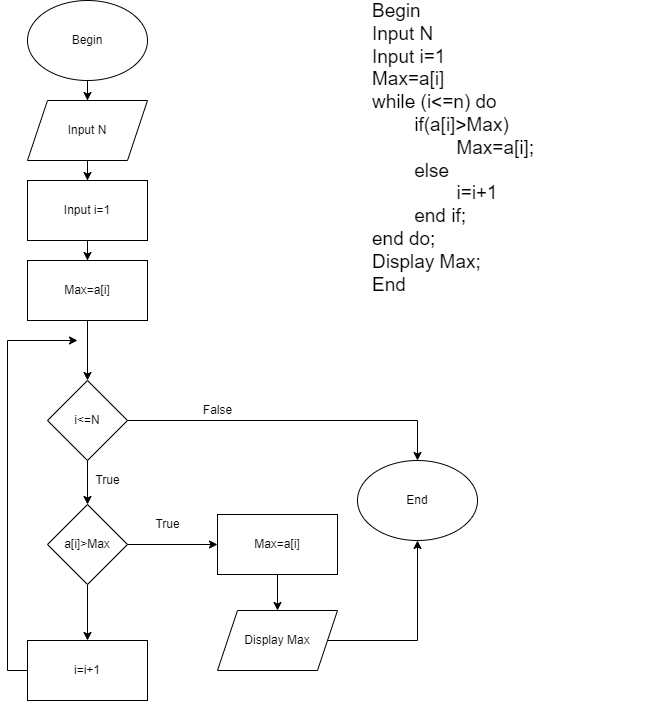

The diagram above was exported from draw.io. Its source (the exported page's mxGraphModel, read from the mxfile embedded in the PNG):
<mxGraphModel dx="1038" dy="513" grid="1" gridSize="10" guides="1" tooltips="1" connect="1" arrows="1" fold="1" page="1" pageScale="1" pageWidth="827" pageHeight="1169" math="0" shadow="0">
  <root>
    <mxCell id="0" />
    <mxCell id="1" parent="0" />
    <mxCell id="xZTNIzph5VOCt0AWJEnC-1" value="End" style="ellipse;whiteSpace=wrap;html=1;" parent="1" vertex="1">
      <mxGeometry x="400" y="460" width="120" height="80" as="geometry" />
    </mxCell>
    <mxCell id="xZTNIzph5VOCt0AWJEnC-31" style="edgeStyle=orthogonalEdgeStyle;rounded=0;orthogonalLoop=1;jettySize=auto;html=1;" parent="1" source="xZTNIzph5VOCt0AWJEnC-2" target="xZTNIzph5VOCt0AWJEnC-3" edge="1">
      <mxGeometry relative="1" as="geometry" />
    </mxCell>
    <mxCell id="xZTNIzph5VOCt0AWJEnC-2" value="Begin" style="ellipse;whiteSpace=wrap;html=1;" parent="1" vertex="1">
      <mxGeometry x="70" width="120" height="80" as="geometry" />
    </mxCell>
    <mxCell id="xZTNIzph5VOCt0AWJEnC-5" value="" style="edgeStyle=orthogonalEdgeStyle;rounded=0;orthogonalLoop=1;jettySize=auto;html=1;" parent="1" source="xZTNIzph5VOCt0AWJEnC-3" edge="1">
      <mxGeometry relative="1" as="geometry">
        <mxPoint x="130" y="180" as="targetPoint" />
      </mxGeometry>
    </mxCell>
    <mxCell id="xZTNIzph5VOCt0AWJEnC-3" value="Input N" style="shape=parallelogram;perimeter=parallelogramPerimeter;whiteSpace=wrap;html=1;fixedSize=1;" parent="1" vertex="1">
      <mxGeometry x="70" y="100" width="120" height="60" as="geometry" />
    </mxCell>
    <mxCell id="xZTNIzph5VOCt0AWJEnC-67" style="edgeStyle=orthogonalEdgeStyle;rounded=0;orthogonalLoop=1;jettySize=auto;html=1;" parent="1" target="xZTNIzph5VOCt0AWJEnC-66" edge="1">
      <mxGeometry relative="1" as="geometry">
        <mxPoint x="130" y="240" as="sourcePoint" />
      </mxGeometry>
    </mxCell>
    <mxCell id="xZTNIzph5VOCt0AWJEnC-55" style="edgeStyle=orthogonalEdgeStyle;rounded=0;orthogonalLoop=1;jettySize=auto;html=1;" parent="1" source="xZTNIzph5VOCt0AWJEnC-7" target="xZTNIzph5VOCt0AWJEnC-40" edge="1">
      <mxGeometry relative="1" as="geometry" />
    </mxCell>
    <mxCell id="xZTNIzph5VOCt0AWJEnC-61" style="edgeStyle=orthogonalEdgeStyle;rounded=0;orthogonalLoop=1;jettySize=auto;html=1;" parent="1" source="xZTNIzph5VOCt0AWJEnC-7" target="xZTNIzph5VOCt0AWJEnC-1" edge="1">
      <mxGeometry relative="1" as="geometry">
        <Array as="points">
          <mxPoint x="460" y="420" />
        </Array>
      </mxGeometry>
    </mxCell>
    <mxCell id="xZTNIzph5VOCt0AWJEnC-7" value="i&amp;lt;=N" style="rhombus;whiteSpace=wrap;html=1;" parent="1" vertex="1">
      <mxGeometry x="90" y="380" width="80" height="80" as="geometry" />
    </mxCell>
    <mxCell id="xZTNIzph5VOCt0AWJEnC-42" value="" style="edgeStyle=orthogonalEdgeStyle;rounded=0;orthogonalLoop=1;jettySize=auto;html=1;" parent="1" source="xZTNIzph5VOCt0AWJEnC-40" target="xZTNIzph5VOCt0AWJEnC-41" edge="1">
      <mxGeometry relative="1" as="geometry" />
    </mxCell>
    <mxCell id="xZTNIzph5VOCt0AWJEnC-50" value="" style="edgeStyle=orthogonalEdgeStyle;rounded=0;orthogonalLoop=1;jettySize=auto;html=1;" parent="1" source="xZTNIzph5VOCt0AWJEnC-40" target="xZTNIzph5VOCt0AWJEnC-49" edge="1">
      <mxGeometry relative="1" as="geometry" />
    </mxCell>
    <mxCell id="xZTNIzph5VOCt0AWJEnC-40" value="a[i]&amp;gt;Max" style="rhombus;whiteSpace=wrap;html=1;" parent="1" vertex="1">
      <mxGeometry x="90" y="504" width="80" height="80" as="geometry" />
    </mxCell>
    <mxCell id="xZTNIzph5VOCt0AWJEnC-59" value="" style="edgeStyle=orthogonalEdgeStyle;rounded=0;orthogonalLoop=1;jettySize=auto;html=1;" parent="1" source="xZTNIzph5VOCt0AWJEnC-41" target="xZTNIzph5VOCt0AWJEnC-58" edge="1">
      <mxGeometry relative="1" as="geometry" />
    </mxCell>
    <mxCell id="xZTNIzph5VOCt0AWJEnC-41" value="Max=a[i]" style="whiteSpace=wrap;html=1;" parent="1" vertex="1">
      <mxGeometry x="260" y="514" width="120" height="60" as="geometry" />
    </mxCell>
    <mxCell id="xZTNIzph5VOCt0AWJEnC-69" style="edgeStyle=orthogonalEdgeStyle;rounded=0;orthogonalLoop=1;jettySize=auto;html=1;" parent="1" source="xZTNIzph5VOCt0AWJEnC-49" edge="1">
      <mxGeometry relative="1" as="geometry">
        <mxPoint x="120" y="340" as="targetPoint" />
        <Array as="points">
          <mxPoint x="50" y="670" />
          <mxPoint x="50" y="340" />
        </Array>
      </mxGeometry>
    </mxCell>
    <mxCell id="xZTNIzph5VOCt0AWJEnC-49" value="i=i+1" style="whiteSpace=wrap;html=1;" parent="1" vertex="1">
      <mxGeometry x="70" y="640" width="120" height="60" as="geometry" />
    </mxCell>
    <mxCell id="xZTNIzph5VOCt0AWJEnC-56" value="True" style="text;html=1;align=center;verticalAlign=middle;resizable=0;points=[];autosize=1;strokeColor=none;fillColor=none;" parent="1" vertex="1">
      <mxGeometry x="190" y="514" width="40" height="20" as="geometry" />
    </mxCell>
    <mxCell id="xZTNIzph5VOCt0AWJEnC-60" style="edgeStyle=orthogonalEdgeStyle;rounded=0;orthogonalLoop=1;jettySize=auto;html=1;" parent="1" source="xZTNIzph5VOCt0AWJEnC-58" target="xZTNIzph5VOCt0AWJEnC-1" edge="1">
      <mxGeometry relative="1" as="geometry" />
    </mxCell>
    <mxCell id="xZTNIzph5VOCt0AWJEnC-58" value="Display Max" style="shape=parallelogram;perimeter=parallelogramPerimeter;whiteSpace=wrap;html=1;fixedSize=1;" parent="1" vertex="1">
      <mxGeometry x="260" y="610" width="120" height="60" as="geometry" />
    </mxCell>
    <mxCell id="xZTNIzph5VOCt0AWJEnC-62" value="False" style="text;html=1;align=center;verticalAlign=middle;resizable=0;points=[];autosize=1;strokeColor=none;fillColor=none;" parent="1" vertex="1">
      <mxGeometry x="240" y="400" width="40" height="20" as="geometry" />
    </mxCell>
    <mxCell id="xZTNIzph5VOCt0AWJEnC-63" value="True" style="text;html=1;align=center;verticalAlign=middle;resizable=0;points=[];autosize=1;strokeColor=none;fillColor=none;" parent="1" vertex="1">
      <mxGeometry x="130" y="470" width="40" height="20" as="geometry" />
    </mxCell>
    <mxCell id="xZTNIzph5VOCt0AWJEnC-65" value="Begin&lt;br style=&quot;font-size: 19px;&quot;&gt;Input N&lt;br style=&quot;font-size: 19px;&quot;&gt;Input i=1&lt;br style=&quot;font-size: 19px;&quot;&gt;Max=a[i]&lt;br&gt;while (i&amp;lt;=n) do&amp;nbsp;&lt;br&gt;&lt;span style=&quot;white-space: pre;&quot;&gt;&#09;&lt;/span&gt;if(a[i]&amp;gt;Max)&lt;span style=&quot;white-space: pre;&quot;&gt;&#09;&lt;/span&gt;&lt;br&gt;&lt;span style=&quot;white-space: pre;&quot;&gt;&#09;&lt;/span&gt;&lt;span style=&quot;white-space: pre;&quot;&gt;&#09;&lt;/span&gt;Max=a[i];&lt;br&gt;&lt;span style=&quot;white-space: pre;&quot;&gt;&#09;&lt;/span&gt;else&lt;br&gt;&lt;span style=&quot;white-space: pre;&quot;&gt;&#09;&lt;/span&gt;&lt;span style=&quot;white-space: pre;&quot;&gt;&#09;&lt;/span&gt;i=i+1&lt;br&gt;&lt;span style=&quot;white-space: pre;&quot;&gt;&#09;&lt;/span&gt;end if;&lt;br&gt;end do;&lt;br&gt;Display Max;&lt;br&gt;End" style="text;html=1;strokeColor=none;fillColor=none;spacing=5;spacingTop=-20;whiteSpace=wrap;overflow=hidden;rounded=0;fontSize=19;" parent="1" vertex="1">
      <mxGeometry x="410" y="10" width="295" height="370" as="geometry" />
    </mxCell>
    <mxCell id="xZTNIzph5VOCt0AWJEnC-68" style="edgeStyle=orthogonalEdgeStyle;rounded=0;orthogonalLoop=1;jettySize=auto;html=1;" parent="1" source="xZTNIzph5VOCt0AWJEnC-66" target="xZTNIzph5VOCt0AWJEnC-7" edge="1">
      <mxGeometry relative="1" as="geometry" />
    </mxCell>
    <mxCell id="xZTNIzph5VOCt0AWJEnC-66" value="Max=a[i]" style="rounded=0;whiteSpace=wrap;html=1;" parent="1" vertex="1">
      <mxGeometry x="70" y="260" width="120" height="60" as="geometry" />
    </mxCell>
    <mxCell id="xZTNIzph5VOCt0AWJEnC-70" value="Input i=1" style="rounded=0;whiteSpace=wrap;html=1;" parent="1" vertex="1">
      <mxGeometry x="70" y="180" width="120" height="60" as="geometry" />
    </mxCell>
  </root>
</mxGraphModel>